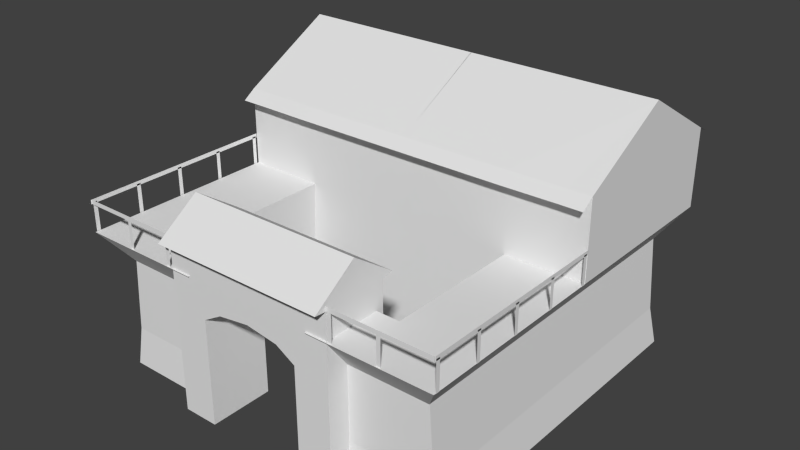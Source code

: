 # Source: h5_2.blend  (saved by Blender 2.63.0; exported with 4.5.12 LTS)
import bpy
from mathutils import Matrix  # noqa: F401  (used for matrix-valued properties, if any)

bpy.ops.wm.read_factory_settings(use_empty=True)
scene = bpy.context.scene
scene.name = 'Scene'

# ---- collections
col_collection_1 = bpy.data.collections.new('Collection 1'); scene.collection.children.link(col_collection_1)

# ---- world
world_world = bpy.data.worlds.new('World'); scene.world = world_world
world_world.color = (0.05088, 0.05088, 0.05088)
world_world.use_sun_shadow = False
world_world.sun_shadow_jitter_overblur = 0.0
world_world.cycles.sampling_method = 'MANUAL'
world_world.cycles.sample_map_resolution = 256

# ---- meshes
me_plane_001 = bpy.data.meshes.new('Plane.001')
me_plane_001.from_pydata([(0.7938, -3.007, -0.004488), (1.081, -3.007, -0.004488), (0.7938, -3.007, 1.04), (1.081, -3.007, 0.7792), (1.238, -3.007, 0.8627), (0.7938, -2.488, -0.004488), (1.498, -3.007, 1.241), (0.7905, -3.007, 1.241), (1.081, -2.488, -0.004488), (0.7938, -2.488, 1.04), (1.081, -2.488, 0.7792), (1.238, -2.488, 0.8627), (0.7905, -2.488, 1.241), (0.7897, -3.007, 1.241), (0.7897, -2.488, 1.241), (0.7897, -3.102, 1.249), (0.7897, -2.752, 1.475), (0.7897, -2.399, 1.253), (0.06112, -2.852, -0.004488), (0.06112, -0.07465, -0.004488), (0.9334, -2.852, -0.004488), (0.9334, -2.565, -0.004488), (0.5401, -2.565, -0.004488), (0.5401, -1.416, -0.004488), (0.102, -2.83, 0.2829), (0.102, -0.1309, 0.2829), (0.947, -2.83, 0.2829), (0.947, -2.551, 0.2829), (0.5673, -2.551, 0.2829), (0.5673, -1.434, 0.2829), (0.1596, -2.83, 1.049), (0.1596, -0.1309, 1.049), (0.9663, -2.83, 1.049), (0.9663, -2.551, 1.049), (0.6057, -2.551, 1.049), (0.6057, -1.434, 1.049), (0.1596, -1.427, 1.049), (-0.03196, -2.83, 1.049), (-0.03196, -0.1309, 1.049), (-0.03196, -1.427, 1.049), (0.1596, 0.06067, 1.049), (-0.03196, 0.06067, 1.049), (1.501, -0.6602, 2.007), (0.6057, -1.434, 1.624), (1.498, -0.1631, 0.7769), (0.1766, -2.796, 0.7769), (0.1596, -1.427, 1.624), (-0.03196, -0.1309, 1.624), (-0.03196, -1.427, 1.624), (0.9479, -2.796, 0.7769), (0.3281, -2.796, 0.7769), (0.1596, 0.06067, 1.624), (0.1766, -0.1631, 0.7769), (-0.03196, 0.06067, 1.624), (0.3281, -0.1631, 0.7769), (0.1596, -3.021, 1.049), (0.1766, -1.434, 0.7769), (0.1766, -0.3268, 0.7769), (0.9663, -3.021, 1.049), (-0.03196, -3.021, 1.049), (0.1766, -2.632, 0.7769), (1.498, -1.434, 1.624), (1.498, -0.07465, -0.004488), (1.498, -0.1309, 1.049), (1.498, 0.06067, 1.049), (-0.03196, -0.6602, 2.007), (0.6057, -1.537, 1.559), (0.1596, -1.53, 1.559), (-0.03196, -1.53, 1.559), (0.1596, 0.1575, 1.579), (-0.03196, 0.1575, 1.579), (0.102, -1.48, 0.2829), (0.1596, -0.7787, 1.049), (0.1308, -0.1309, 0.666), (0.1308, -2.83, 0.666), (0.1596, -2.128, 1.049), (2.202, -3.007, -0.004488), (1.915, -3.007, -0.004488), (2.202, -3.007, 1.04), (1.915, -3.007, 0.7792), (1.758, -3.007, 0.8627), (1.498, -3.007, 0.8971), (2.202, -2.488, -0.004488), (2.205, -3.007, 1.241), (1.915, -2.488, -0.004488), (2.202, -2.488, 1.04), (1.915, -2.488, 0.7792), (1.758, -2.488, 0.8627), (1.498, -2.488, 0.8971), (1.498, -2.488, 1.241), (2.205, -2.488, 1.241), (1.498, -3.102, 1.249), (1.498, -2.752, 1.475), (1.498, -2.399, 1.253), (2.206, -3.007, 1.241), (2.206, -2.488, 1.241), (2.206, -3.102, 1.249), (2.206, -2.752, 1.475), (2.206, -2.399, 1.253), (2.935, -2.852, -0.004488), (2.935, -0.07465, -0.004488), (2.062, -2.852, -0.004488), (2.062, -2.565, -0.004488), (2.456, -2.565, -0.004488), (2.456, -1.416, -0.004488), (2.894, -2.83, 0.2829), (2.894, -0.1309, 0.2829), (2.049, -2.83, 0.2829), (2.049, -2.551, 0.2829), (2.429, -2.551, 0.2829), (2.429, -1.434, 0.2829), (2.836, -2.83, 1.049), (2.836, -0.1309, 1.049), (2.03, -2.83, 1.049), (2.03, -2.551, 1.049), (2.39, -2.551, 1.049), (2.39, -1.434, 1.049), (2.836, -1.427, 1.049), (3.028, -2.83, 1.049), (3.028, -0.1309, 1.049), (3.028, -1.427, 1.049), (2.836, 0.06067, 1.049), (3.028, 0.06067, 1.049), (1.495, -0.6602, 2.007), (2.39, -1.434, 1.624), (2.819, -2.796, 0.7769), (2.836, -1.427, 1.624), (3.028, -0.1309, 1.624), (3.028, -1.427, 1.624), (2.048, -2.796, 0.7769), (2.668, -2.796, 0.7769), (2.836, 0.06067, 1.624), (2.819, -0.1631, 0.7769), (3.028, 0.06067, 1.624), (2.668, -0.1631, 0.7769), (2.836, -3.021, 1.049), (2.819, -1.434, 0.7769), (2.819, -0.3268, 0.7769), (2.03, -3.021, 1.049), (3.028, -3.021, 1.049), (2.819, -2.632, 0.7769), (1.498, -1.416, -0.004488), (1.498, -1.434, 0.2829), (1.498, -1.434, 1.049), (1.498, -0.1309, 0.2829), (3.028, -0.6602, 2.007), (1.498, 0.06067, 1.624), (2.39, -1.537, 1.559), (2.836, -1.53, 1.559), (3.028, -1.53, 1.559), (1.498, -1.537, 1.559), (2.836, 0.1575, 1.579), (3.028, 0.1575, 1.579), (1.498, 0.1575, 1.579), (2.894, -1.48, 0.2829), (2.836, -0.7787, 1.049), (2.865, -0.1309, 0.666), (2.865, -2.83, 0.666), (2.836, -2.128, 1.049), (3.028, -1.47, 1.046), (3.028, -1.438, 1.046), (3.028, -1.47, 1.257), (3.028, -1.438, 1.257), (3.028, -3.003, 1.046), (3.028, -2.97, 1.046), (3.028, -3.003, 1.257), (3.028, -2.97, 1.257), (3.028, -2.237, 1.046), (3.028, -2.204, 1.046), (3.028, -2.237, 1.257), (3.028, -2.204, 1.257), (3.028, -1.853, 1.046), (3.028, -1.821, 1.046), (3.028, -1.853, 1.257), (3.028, -1.821, 1.257), (3.028, -2.62, 1.046), (3.028, -2.587, 1.046), (3.028, -2.62, 1.257), (3.028, -2.587, 1.257), (-0.03736, -1.47, 1.046), (-0.03736, -1.438, 1.046), (-0.03736, -1.47, 1.257), (-0.03736, -1.438, 1.257), (-0.03736, -3.003, 1.046), (-0.03736, -2.97, 1.046), (-0.03736, -3.003, 1.257), (-0.03736, -2.97, 1.257), (-0.03736, -2.237, 1.046), (-0.03736, -2.204, 1.046), (-0.03736, -2.237, 1.257), (-0.03736, -2.204, 1.257), (-0.03736, -1.853, 1.046), (-0.03736, -1.821, 1.046), (-0.03736, -1.853, 1.257), (-0.03736, -1.821, 1.257), (-0.03736, -2.62, 1.046), (-0.03736, -2.587, 1.046), (-0.03736, -2.62, 1.257), (-0.03736, -2.587, 1.257), (2.631, -3.01, 1.046), (2.598, -3.01, 1.046), (2.631, -3.01, 1.257), (2.598, -3.01, 1.257), (2.248, -3.01, 1.046), (2.215, -3.01, 1.046), (2.248, -3.01, 1.257), (2.215, -3.01, 1.257), (0.7748, -3.01, 1.046), (0.7423, -3.01, 1.046), (0.7748, -3.01, 1.257), (0.7423, -3.01, 1.257), (0.3917, -3.01, 1.046), (0.3591, -3.01, 1.046), (0.3917, -3.01, 1.257), (0.3591, -3.01, 1.257), (3.028, -1.426, 1.246), (3.028, -1.426, 1.277), (3.028, -3.02, 1.246), (3.028, -3.02, 1.277), (-0.03736, -1.426, 1.246), (-0.03736, -1.426, 1.277), (-0.03736, -3.02, 1.246), (-0.03736, -3.02, 1.277), (-0.04189, -3.012, 1.246), (-0.04189, -3.012, 1.277), (0.7886, -3.012, 1.246), (0.7886, -3.012, 1.277), (2.2, -3.012, 1.246), (2.2, -3.012, 1.277), (3.03, -3.012, 1.246), (3.03, -3.012, 1.277)], [], [(2, 0, 1, 3), (9, 10, 8, 5), (10, 11, 4, 3), (5, 8, 1, 0), (0, 2, 9, 5), (2, 7, 12, 9), (3, 1, 8, 10), (15, 16, 13), (13, 16, 14), (14, 16, 17), (24, 71, 25, 19, 18), (24, 18, 20, 26), (26, 20, 21, 27), (27, 21, 22, 28), (28, 22, 23, 29), (30, 75, 36, 72, 31, 73, 25, 71, 24, 74), (30, 74, 24, 26, 32), (32, 26, 27, 33), (33, 27, 28, 34), (34, 28, 29, 35), (30, 32, 33, 34, 35, 36, 75), (54, 52, 41, 40), (36, 39, 37, 30, 75), (43, 46, 36, 35), (55, 50, 49, 58), (39, 56, 60, 37), (41, 38, 47, 53), (39, 36, 46, 48), (50, 55, 59, 45), (45, 59, 37, 60), (52, 57, 38, 41), (44, 54, 40, 64), (41, 31, 38), (40, 41, 53, 51), (36, 39, 38), (36, 38, 31, 72), (40, 31, 41), (48, 47, 38, 39), (39, 38, 57, 56), (63, 31, 40), (63, 40, 64), (30, 55, 58, 32), (55, 30, 37, 59), (42, 51, 65), (65, 46, 43), (51, 53, 65), (43, 61, 42), (46, 65, 48), (53, 48, 65), (42, 65, 43), (68, 67, 46, 48), (43, 46, 67, 66), (69, 70, 53, 51), (78, 79, 77, 76), (85, 82, 84, 86), (85, 86, 87, 88, 89, 90), (86, 79, 80, 87), (82, 76, 77, 84), (76, 82, 85, 78), (78, 85, 90, 83), (79, 86, 84, 77), (87, 80, 81, 88), (95, 89, 93, 98), (92, 97, 98, 93), (96, 94, 97), (94, 95, 97), (95, 98, 97), (91, 96, 97, 92), (105, 99, 100, 106, 154), (105, 107, 101, 99), (107, 108, 102, 101), (108, 109, 103, 102), (109, 110, 104, 103), (111, 157, 105, 154, 106, 156, 112, 155, 117, 158), (111, 113, 107, 105, 157), (113, 114, 108, 107), (114, 115, 109, 108), (115, 116, 110, 109), (111, 158, 117, 116, 115, 114, 113), (134, 121, 122, 132), (117, 158, 111, 118, 120), (124, 116, 117, 126), (135, 138, 129, 130), (120, 118, 140, 136), (122, 133, 127, 119), (120, 128, 126, 117), (130, 125, 139, 135), (125, 140, 118, 139), (132, 122, 119, 137), (122, 119, 112), (121, 131, 133, 122), (117, 119, 120), (117, 155, 112, 119), (121, 122, 112), (128, 120, 119, 127), (120, 136, 137, 119), (111, 113, 138, 135), (135, 139, 118, 111), (110, 142, 141, 104), (116, 143, 142, 110), (123, 131, 146), (123, 145, 131), (145, 124, 126), (131, 145, 133), (126, 128, 145), (133, 145, 128), (123, 124, 145), (149, 128, 126, 148), (124, 147, 148, 126), (153, 146, 131, 151), (151, 131, 133, 152), (2, 3, 4, 81, 6, 7), (9, 12, 89, 88, 11, 10), (89, 12, 7, 6), (88, 89, 6, 81), (11, 88, 81, 4), (6, 91, 15, 13), (14, 17, 93, 89), (92, 93, 17, 16), (13, 14, 89, 6), (91, 92, 16, 15), (29, 23, 141, 142), (35, 29, 142, 143), (35, 143, 61, 43), (25, 144, 62, 19), (31, 63, 144, 25, 73), (51, 146, 64, 40), (42, 146, 51), (61, 43, 66, 150), (153, 69, 51, 146), (78, 83, 6, 81, 80, 79), (89, 6, 83, 90), (6, 94, 96, 91), (94, 6, 89, 95), (44, 64, 121, 134), (63, 121, 112), (63, 64, 121), (116, 124, 61, 143), (106, 100, 62, 144), (112, 156, 106, 144, 63), (131, 121, 64, 146), (124, 123, 61), (61, 150, 147, 124), (160, 162, 161, 159), (164, 166, 165, 163), (168, 170, 169, 167), (172, 174, 173, 171), (176, 178, 177, 175), (180, 182, 181, 179), (184, 186, 185, 183), (188, 190, 189, 187), (192, 194, 193, 191), (196, 198, 197, 195), (200, 202, 201, 199), (204, 206, 205, 203), (208, 210, 209, 207), (212, 214, 213, 211), (216, 218, 217, 215), (220, 222, 221, 219), (224, 226, 225, 223), (228, 230, 229, 227)])
_uv = me_plane_001.uv_layers.new(name='UVMap')
_uv.uv.foreach_set('vector', [0.3904, 0.3285, 0.3885, 0.05279, 0.3371, 0.07942, 0.3371, 0.3213, 0.3872, 0.3105, 0.3362, 0.2923, 0.3337, 0.09981, 0.3832, 0.07641, 0.3989, 0.3105, 0.3712, 0.3497, 0.3094, 0.3606, 0.3371, 0.3213, 0.4444, 0.09398, 0.395, 0.118, 0.3371, 0.07942, 0.3885, 0.05279, 0.3885, 0.05279, 0.3904, 0.3285, 0.4483, 0.3671, 0.4444, 0.09398, 0.3904, 0.3285, 0.391, 0.3529, 0.4489, 0.3915, 0.4483, 0.3671, 0.4132, 0.2745, 0.4054, 0.07682, 0.4633, 0.03475, 0.4711, 0.2324, 0.3774, 0.3584, 0.4274, 0.429, 0.3905, 0.3705, 0.3905, 0.3705, 0.4274, 0.429, 0.4605, 0.3929, 0.4605, 0.3929, 0.4274, 0.429, 0.4721, 0.3896, 0.5106, 0.07606, 0.7089, 0.2096, 0.9072, 0.3432, 0.9353, 0.2724, 0.5131, -0.006787, 0.5106, 0.07606, 0.5131, -0.006787, 0.3655, 0.09684, 0.3672, 0.1767, 0.3672, 0.1767, 0.3655, 0.09684, 0.4135, 0.1255, 0.4139, 0.2046, 0.4139, 0.2046, 0.4135, 0.1255, 0.4874, 0.07369, 0.4856, 0.1542, 0.4856, 0.1542, 0.4874, 0.07369, 0.6795, 0.1883, 0.6723, 0.2656, 0.4955, 0.2625, 0.6128, 0.3325, 0.7301, 0.4025, 0.8095, 0.4588, 0.8889, 0.515, 0.898, 0.4291, 0.9072, 0.3432, 0.7089, 0.2096, 0.5106, 0.07606, 0.5031, 0.1693, 0.5017, 0.2854, 0.5062, 0.1807, 0.5106, 0.07606, 0.3672, 0.1767, 0.3642, 0.3819, 0.3642, 0.3819, 0.3672, 0.1767, 0.4139, 0.2046, 0.4109, 0.4098, 0.4109, 0.4098, 0.4139, 0.2046, 0.4856, 0.1542, 0.4797, 0.3615, 0.4797, 0.3615, 0.4856, 0.1542, 0.6723, 0.2656, 0.6664, 0.4729, 0.5017, 0.2854, 0.3642, 0.3819, 0.4109, 0.4098, 0.4797, 0.3615, 0.6664, 0.4729, 0.7363, 0.4254, 0.619, 0.3554, 0.6665, 0.295, 0.6781, 0.3028, 0.6764, 0.3604, 0.6617, 0.3506, 0.7363, 0.4254, 0.7658, 0.4046, 0.5313, 0.2647, 0.5017, 0.2854, 0.619, 0.3554, 0.6664, 0.6252, 0.7363, 0.5777, 0.7363, 0.4254, 0.6664, 0.4729, 0.5006, 0.2405, 0.5096, 0.2162, 0.4258, 0.275, 0.3946, 0.3148, 0.7658, 0.4046, 0.7325, 0.3543, 0.5322, 0.2348, 0.5313, 0.2647, 0.9676, 0.5344, 0.9416, 0.5166, 0.9416, 0.6581, 0.9676, 0.6759, 0.7658, 0.4046, 0.7363, 0.4254, 0.7363, 0.5777, 0.7658, 0.557, 0.4815, 0.2348, 0.4697, 0.2663, 0.4992, 0.2456, 0.5048, 0.2185, 0.5048, 0.2185, 0.4992, 0.2456, 0.5313, 0.2647, 0.5322, 0.2348, 0.6546, 0.2979, 0.6272, 0.2816, 0.6921, 0.3507, 0.7241, 0.3698, 0.5769, 0.235, 0.6665, 0.295, 0.6617, 0.3506, 0.5593, 0.282, 1.014, 0.553, 0.9014, 0.4693, 0.9824, 0.5339, 0.6415, 0.475, 0.6679, 0.4579, 0.6648, 0.5918, 0.6384, 0.609, 0.7363, 0.4254, 0.7658, 0.4046, 0.9824, 0.5339, 0.7363, 0.4254, 0.9824, 0.5339, 0.9014, 0.4693, 0.8189, 0.4473, 0.9849, 0.5737, 0.9014, 0.4693, 1.014, 0.553, 0.7659, 0.5381, 0.9416, 0.6581, 0.9416, 0.5166, 0.7659, 0.3966, 0.5489, 0.2756, 0.7655, 0.4048, 0.7006, 0.3357, 0.5156, 0.2253, 0.7467, 0.6994, 0.9014, 0.4693, 0.9849, 0.5737, 0.7467, 0.6994, 0.9849, 0.5737, 0.7787, 0.7185, 0.5017, 0.2854, 0.4697, 0.2663, 0.3322, 0.3628, 0.3642, 0.3819, 0.4697, 0.2663, 0.5017, 0.2854, 0.5313, 0.2647, 0.4992, 0.2456, 0.8795, 0.7167, 0.5651, 0.6887, 0.6438, 0.8708, 0.8939, 0.735, 0.7363, 0.5777, 0.6664, 0.6252, 0.5651, 0.6887, 0.5356, 0.708, 0.6438, 0.8708, 0.6664, 0.6252, 0.5288, 0.7218, 0.6578, 0.9008, 0.7363, 0.5777, 0.8939, 0.735, 0.7658, 0.557, 1.014, 0.7053, 0.7658, 0.557, 0.8939, 0.735, 0.6578, 0.9008, 0.8939, 0.735, 0.6664, 0.6252, 0.7486, 0.5296, 0.7191, 0.5503, 0.7363, 0.5777, 0.7658, 0.557, 0.6664, 0.6252, 0.7363, 0.5777, 0.7191, 0.5503, 0.6491, 0.5978, 0.5506, 0.6684, 0.5211, 0.6877, 0.5356, 0.708, 0.5651, 0.6887, 0.3904, 0.3285, 0.3371, 0.3213, 0.3371, 0.07942, 0.3885, 0.05279, 0.3872, 0.3105, 0.3832, 0.07641, 0.3337, 0.09981, 0.3362, 0.2923, 0.3872, 0.3105, 0.3362, 0.2923, 0.3141, 0.3312, 0.2816, 0.3571, 0.283, 0.4052, 0.3876, 0.3349, 0.3989, 0.3105, 0.3371, 0.3213, 0.3094, 0.3606, 0.3712, 0.3497, 0.4444, 0.09398, 0.3885, 0.05279, 0.3371, 0.07942, 0.395, 0.118, 0.3885, 0.05279, 0.4444, 0.09398, 0.4483, 0.3671, 0.3904, 0.3285, 0.3904, 0.3285, 0.4483, 0.3671, 0.4489, 0.3915, 0.391, 0.3529, 0.4132, 0.2745, 0.4711, 0.2324, 0.4633, 0.03475, 0.4054, 0.07682, 0.3712, 0.3497, 0.3094, 0.3606, 0.2771, 0.3869, 0.3389, 0.3761, 0.2045, 0.4376, 0.2739, 0.3926, 0.2857, 0.4012, 0.2163, 0.4462, 0.4126, 0.4269, 0.337, 0.4807, 0.2961, 0.4024, 0.3717, 0.3486, 0.3774, 0.3584, 0.3905, 0.3705, 0.4274, 0.429, 0.3905, 0.3705, 0.4605, 0.3929, 0.4274, 0.429, 0.4605, 0.3929, 0.4721, 0.3896, 0.4274, 0.429, 0.3046, 0.4032, 0.3774, 0.3584, 0.4274, 0.429, 0.3547, 0.4738, 0.5106, 0.07606, 0.5131, -0.006787, 0.9353, 0.2724, 0.9072, 0.3432, 0.7089, 0.2096, 0.5106, 0.07606, 0.3672, 0.1767, 0.3655, 0.09684, 0.5131, -0.006787, 0.3672, 0.1767, 0.4139, 0.2046, 0.4135, 0.1255, 0.3655, 0.09684, 0.4139, 0.2046, 0.4856, 0.1542, 0.4874, 0.07369, 0.4135, 0.1255, 0.4856, 0.1542, 0.6723, 0.2656, 0.6795, 0.1883, 0.4874, 0.07369, 0.4955, 0.2625, 0.5031, 0.1693, 0.5106, 0.07606, 0.7089, 0.2096, 0.9072, 0.3432, 0.898, 0.4291, 0.8889, 0.515, 0.8095, 0.4588, 0.7301, 0.4025, 0.6128, 0.3325, 0.5017, 0.2854, 0.3642, 0.3819, 0.3672, 0.1767, 0.5106, 0.07606, 0.5062, 0.1807, 0.3642, 0.3819, 0.4109, 0.4098, 0.4139, 0.2046, 0.3672, 0.1767, 0.4109, 0.4098, 0.4797, 0.3615, 0.4856, 0.1542, 0.4139, 0.2046, 0.4797, 0.3615, 0.6664, 0.4729, 0.6723, 0.2656, 0.4856, 0.1542, 0.5017, 0.2854, 0.619, 0.3554, 0.7363, 0.4254, 0.6664, 0.4729, 0.4797, 0.3615, 0.4109, 0.4098, 0.3642, 0.3819, 0.6665, 0.295, 0.6617, 0.3506, 0.6764, 0.3604, 0.6781, 0.3028, 0.7363, 0.4254, 0.619, 0.3554, 0.5017, 0.2854, 0.5313, 0.2647, 0.7658, 0.4046, 0.6664, 0.6252, 0.6664, 0.4729, 0.7363, 0.4254, 0.7363, 0.5777, 0.5006, 0.2405, 0.3946, 0.3148, 0.4258, 0.275, 0.5096, 0.2162, 0.7658, 0.4046, 0.5313, 0.2647, 0.5322, 0.2348, 0.7325, 0.3543, 0.9676, 0.5344, 0.9676, 0.6759, 0.9416, 0.6581, 0.9416, 0.5166, 0.7658, 0.4046, 0.7658, 0.557, 0.7363, 0.5777, 0.7363, 0.4254, 0.4815, 0.2348, 0.5048, 0.2185, 0.4992, 0.2456, 0.4697, 0.2663, 0.5048, 0.2185, 0.5322, 0.2348, 0.5313, 0.2647, 0.4992, 0.2456, 0.6546, 0.2979, 0.7241, 0.3698, 0.6921, 0.3507, 0.6272, 0.2816, 1.014, 0.553, 0.9824, 0.5339, 0.9014, 0.4693, 0.6415, 0.475, 0.6384, 0.609, 0.6648, 0.5918, 0.6679, 0.4579, 0.7363, 0.4254, 0.9824, 0.5339, 0.7658, 0.4046, 0.7363, 0.4254, 0.8189, 0.4473, 0.9014, 0.4693, 0.9824, 0.5339, 0.9849, 0.5737, 1.014, 0.553, 0.9014, 0.4693, 0.7659, 0.5381, 0.7659, 0.3966, 0.9416, 0.5166, 0.9416, 0.6581, 0.5489, 0.2756, 0.5156, 0.2253, 0.7006, 0.3357, 0.7655, 0.4048, 0.5017, 0.2854, 0.3642, 0.3819, 0.3322, 0.3628, 0.4697, 0.2663, 0.4697, 0.2663, 0.4992, 0.2456, 0.5313, 0.2647, 0.5017, 0.2854, 0.613, 0.3156, 0.4695, 0.4163, 0.4726, 0.3419, 0.6202, 0.2383, 0.607, 0.5229, 0.4695, 0.6194, 0.4695, 0.4163, 0.613, 0.3156, 0.8795, 0.7167, 0.5651, 0.6887, 0.7709, 0.5542, 0.8795, 0.7167, 0.6438, 0.8708, 0.5651, 0.6887, 0.8939, 0.735, 0.6664, 0.6252, 0.7363, 0.5777, 0.5651, 0.6887, 0.6438, 0.8708, 0.5356, 0.708, 0.7363, 0.5777, 0.7658, 0.557, 0.8939, 0.735, 1.014, 0.7053, 0.8939, 0.735, 0.7658, 0.557, 0.6578, 0.9008, 0.6664, 0.6252, 0.8939, 0.735, 0.7486, 0.5296, 0.7658, 0.557, 0.7363, 0.5777, 0.7191, 0.5503, 0.6664, 0.6252, 0.6491, 0.5978, 0.7191, 0.5503, 0.7363, 0.5777, 0.7564, 0.5339, 0.7709, 0.5542, 0.5651, 0.6887, 0.5506, 0.6684, 0.5506, 0.6684, 0.5651, 0.6887, 0.5356, 0.708, 0.5211, 0.6877, 0.3904, 0.3285, 0.3371, 0.3213, 0.3094, 0.3606, 0.2771, 0.3869, 0.281, 0.4064, 0.391, 0.3529, 0.3872, 0.3105, 0.3876, 0.3349, 0.283, 0.4052, 0.2816, 0.3571, 0.3141, 0.3312, 0.3362, 0.2923, 0.3389, 0.445, 0.4489, 0.3915, 0.391, 0.3529, 0.281, 0.4064, 0.3389, 0.3761, 0.2771, 0.3869, 0.281, 0.4064, 0.3389, 0.445, 0.3712, 0.3497, 0.3389, 0.3761, 0.2771, 0.3869, 0.3094, 0.3606, 0.2822, 0.3965, 0.2823, 0.4057, 0.1871, 0.4662, 0.187, 0.457, 0.3434, 0.3475, 0.3551, 0.3561, 0.2857, 0.4012, 0.2739, 0.3926, 0.4126, 0.4269, 0.3717, 0.3486, 0.2961, 0.4024, 0.337, 0.4807, 0.281, 0.4064, 0.3389, 0.445, 0.3389, 0.445, 0.281, 0.4064, 0.3046, 0.4032, 0.3547, 0.4738, 0.4274, 0.429, 0.3774, 0.3584, 0.613, 0.3156, 0.6202, 0.2383, 0.4726, 0.3419, 0.4695, 0.4163, 0.607, 0.5229, 0.613, 0.3156, 0.4695, 0.4163, 0.4695, 0.6194, 0.6664, 0.4729, 0.5523, 0.5465, 0.5523, 0.6989, 0.6664, 0.6252, 0.5413, 0.09792, 0.7355, 0.2134, 0.7454, 0.1371, 0.5455, 0.01821, 0.5424, 0.2951, 0.7286, 0.4058, 0.7355, 0.2134, 0.5413, 0.09792, 0.5418, 0.1965, 0.6384, 0.609, 0.454, 0.7286, 0.4572, 0.5947, 0.6415, 0.475, 0.8795, 0.7167, 0.7709, 0.5542, 0.5651, 0.6887, 0.5288, 0.7218, 0.6664, 0.6252, 0.6491, 0.5978, 0.5116, 0.6943, 0.7564, 0.5339, 0.5506, 0.6684, 0.5651, 0.6887, 0.7709, 0.5542, 0.3904, 0.3285, 0.391, 0.3529, 0.281, 0.4064, 0.2771, 0.3869, 0.3094, 0.3606, 0.3371, 0.3213, 0.3389, 0.445, 0.281, 0.4064, 0.391, 0.3529, 0.4489, 0.3915, 0.2822, 0.3965, 0.3773, 0.3359, 0.3774, 0.3451, 0.2823, 0.4057, 0.281, 0.4064, 0.281, 0.4064, 0.3389, 0.445, 0.3389, 0.445, 0.5769, 0.235, 0.5593, 0.282, 0.6617, 0.3506, 0.6665, 0.295, 0.7467, 0.6994, 0.9849, 0.5737, 0.9014, 0.4693, 0.7467, 0.6994, 0.7787, 0.7185, 0.9849, 0.5737, 0.6664, 0.4729, 0.6664, 0.6252, 0.5523, 0.6989, 0.5523, 0.5465, 0.5413, 0.09792, 0.5455, 0.01821, 0.7454, 0.1371, 0.7355, 0.2134, 0.5424, 0.2951, 0.5418, 0.1965, 0.5413, 0.09792, 0.7355, 0.2134, 0.7286, 0.4058, 0.6384, 0.609, 0.6415, 0.475, 0.4572, 0.5947, 0.454, 0.7286, 0.6664, 0.6252, 0.6578, 0.9008, 0.5288, 0.7218, 0.5288, 0.7218, 0.5116, 0.6943, 0.6491, 0.5978, 0.6664, 0.6252, 0.6445, 0.332, 0.6445, 0.3925, 0.6372, 0.3925, 0.6372, 0.332, 0.6445, 0.332, 0.6445, 0.3925, 0.6372, 0.3925, 0.6372, 0.332, 0.6445, 0.332, 0.6445, 0.3925, 0.6372, 0.3925, 0.6372, 0.332, 0.6445, 0.332, 0.6445, 0.3925, 0.6372, 0.3925, 0.6372, 0.332, 0.6445, 0.332, 0.6445, 0.3925, 0.6372, 0.3925, 0.6372, 0.332, 0.6445, 0.332, 0.6445, 0.3925, 0.6372, 0.3925, 0.6372, 0.332, 0.6445, 0.332, 0.6445, 0.3925, 0.6372, 0.3925, 0.6372, 0.332, 0.6445, 0.332, 0.6445, 0.3925, 0.6372, 0.3925, 0.6372, 0.332, 0.6445, 0.332, 0.6445, 0.3925, 0.6372, 0.3925, 0.6372, 0.332, 0.6445, 0.332, 0.6445, 0.3925, 0.6372, 0.3925, 0.6372, 0.332, 0.6445, 0.332, 0.6445, 0.3925, 0.6372, 0.3925, 0.6372, 0.332, 0.6445, 0.332, 0.6445, 0.3925, 0.6372, 0.3925, 0.6372, 0.332, 0.6445, 0.332, 0.6445, 0.3925, 0.6372, 0.3925, 0.6372, 0.332, 0.6445, 0.332, 0.6445, 0.3925, 0.6372, 0.3925, 0.6372, 0.332, 0.6445, 0.332, 0.6445, 0.3925, 0.6372, 0.3925, 0.6372, 0.332, 0.6445, 0.332, 0.6445, 0.3925, 0.6372, 0.3925, 0.6372, 0.332, 0.6445, 0.332, 0.6445, 0.3925, 0.6372, 0.3925, 0.6372, 0.332, 0.6445, 0.332, 0.6445, 0.3925, 0.6372, 0.3925, 0.6372, 0.332])
me_plane_001.use_remesh_preserve_volume = False
me_plane_001.use_remesh_preserve_attributes = False
me_plane_001.use_mirror_vertex_groups = False
me_plane_001.update()

# ---- objects
ob_plane = bpy.data.objects.new('Plane', me_plane_001)

# ---- transforms, parenting, visibility, modifiers, constraints
ob_plane.location = (0.0, 0.0, 0.0)
ob_plane.scale = (1.0, 1.0, 1.1)
ob_plane.lineart.crease_threshold = 0.0

# ---- collection membership
col_collection_1.objects.link(ob_plane)

# ---- scene / render settings (as saved in the file)
scene.frame_start = 0; scene.frame_end = 0; scene.frame_set(235)
scene.render.engine = 'BLENDER_EEVEE_NEXT'
scene.render.image_settings.color_mode = 'RGB'
scene.render.image_settings.compression = 90
scene.render.resolution_percentage = 50
scene.render.dither_intensity = 0.0
scene.render.bake_margin = 2
scene.render.bake_bias = 0.0
scene.cycles.use_denoising = False
scene.cycles.samples = 10
scene.cycles.sampling_pattern = 'TABULATED_SOBOL'
scene.cycles.light_sampling_threshold = 0.0
scene.cycles.use_adaptive_sampling = False
scene.cycles.use_light_tree = False
scene.cycles.blur_glossy = 0.0
scene.cycles.volume_bounces = 1
scene.cycles.pixel_filter_type = 'GAUSSIAN'
scene.cycles.sample_clamp_indirect = 0.0
scene.view_settings.view_transform = 'Standard'
bpy.context.view_layer.update()

# ---- added for rendering (the .blend has no active camera and no usable light): camera, sun
cam_auto = bpy.data.cameras.new('AutoCamera')
cam_auto.lens = 50.0
cam_auto.sensor_width = 36.0
cam_auto.clip_end = 1000.0
ob_auto_camera = bpy.data.objects.new('AutoCamera', cam_auto)
scene.collection.objects.link(ob_auto_camera)
ob_auto_camera.location = (6.1163, -7.01855, 4.79908)
ob_auto_camera.rotation_euler = (1.09748, -7.21219e-08, 0.694738)
scene.camera = ob_auto_camera
light_auto_sun = bpy.data.lights.new('AutoSun', 'SUN')
light_auto_sun.energy = 3.0
light_auto_sun.angle = 0.0523599
ob_auto_sun = bpy.data.objects.new('AutoSun', light_auto_sun)
scene.collection.objects.link(ob_auto_sun)
ob_auto_sun.rotation_euler = (0.872665, 0.174533, 0.523599)
bpy.context.view_layer.update()
